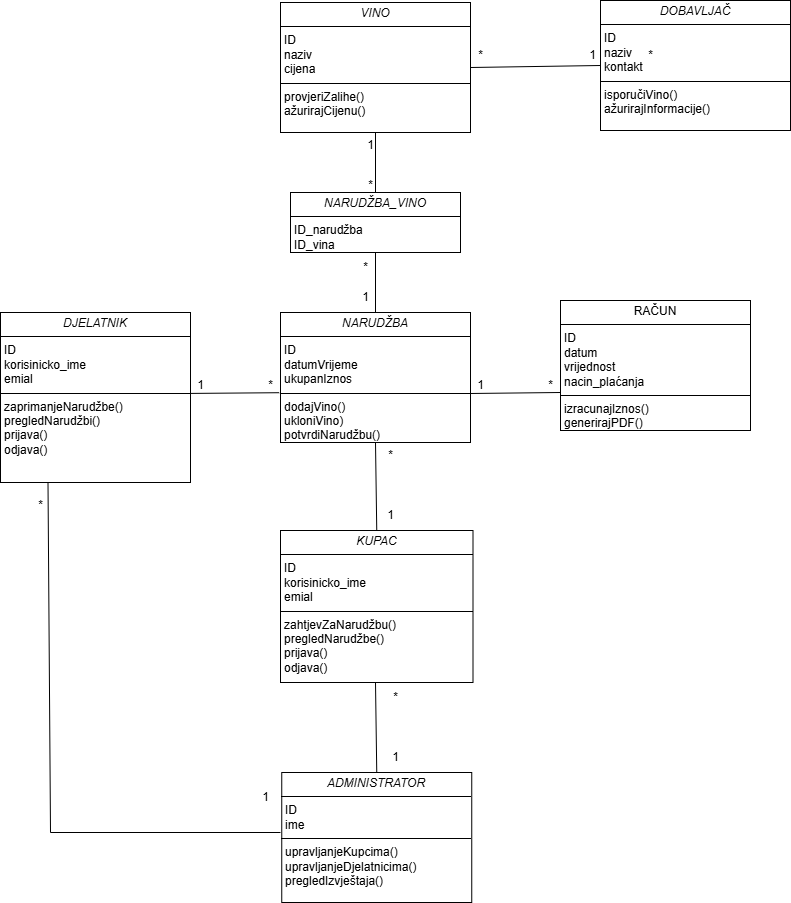

The diagram above was exported from draw.io. Its source (the exported page's mxGraphModel, read from the mxfile embedded in the PNG):
<mxGraphModel dx="1042" dy="1696" grid="1" gridSize="10" guides="1" tooltips="1" connect="1" arrows="1" fold="1" page="1" pageScale="1" pageWidth="827" pageHeight="1169" math="0" shadow="0">
  <root>
    <mxCell id="0" />
    <mxCell id="1" parent="0" />
    <mxCell id="GKOCN2niQwNzejgxNynE-1" value="&lt;p style=&quot;margin:0px;margin-top:4px;text-align:center;&quot;&gt;&lt;i&gt;DJELATNIK&lt;/i&gt;&lt;/p&gt;&lt;hr size=&quot;1&quot; style=&quot;border-style:solid;&quot;&gt;&lt;p style=&quot;margin:0px;margin-left:4px;&quot;&gt;ID&lt;/p&gt;&lt;p style=&quot;margin:0px;margin-left:4px;&quot;&gt;korisinicko_ime&lt;/p&gt;&lt;p style=&quot;margin:0px;margin-left:4px;&quot;&gt;emial&lt;/p&gt;&lt;hr size=&quot;1&quot; style=&quot;border-style:solid;&quot;&gt;&lt;p style=&quot;margin:0px;margin-left:4px;&quot;&gt;zaprimanjeNarudžbe()&lt;/p&gt;&lt;p style=&quot;margin:0px;margin-left:4px;&quot;&gt;pregledNarudžbi()&lt;/p&gt;&lt;p style=&quot;margin:0px;margin-left:4px;&quot;&gt;prijava()&lt;/p&gt;&lt;p style=&quot;margin:0px;margin-left:4px;&quot;&gt;odjava()&lt;/p&gt;&lt;p style=&quot;margin:0px;margin-left:4px;&quot;&gt;&lt;br&gt;&lt;/p&gt;" style="verticalAlign=top;align=left;overflow=fill;html=1;whiteSpace=wrap;" parent="1" vertex="1">
      <mxGeometry x="30" y="40" width="190" height="170" as="geometry" />
    </mxCell>
    <mxCell id="GKOCN2niQwNzejgxNynE-3" value="&lt;p style=&quot;margin:0px;margin-top:4px;text-align:center;&quot;&gt;RAČUN&lt;/p&gt;&lt;hr size=&quot;1&quot; style=&quot;border-style:solid;&quot;&gt;&lt;p style=&quot;margin:0px;margin-left:4px;&quot;&gt;ID&lt;/p&gt;&lt;p style=&quot;margin:0px;margin-left:4px;&quot;&gt;datum&lt;/p&gt;&lt;p style=&quot;margin:0px;margin-left:4px;&quot;&gt;vrijednost&lt;/p&gt;&lt;p style=&quot;margin:0px;margin-left:4px;&quot;&gt;nacin_plaćanja&lt;/p&gt;&lt;hr size=&quot;1&quot; style=&quot;border-style:solid;&quot;&gt;&lt;p style=&quot;margin:0px;margin-left:4px;&quot;&gt;izracunajIznos()&lt;/p&gt;&lt;p style=&quot;margin:0px;margin-left:4px;&quot;&gt;generirajPDF()&lt;/p&gt;&lt;p style=&quot;margin:0px;margin-left:4px;&quot;&gt;&lt;br&gt;&lt;/p&gt;" style="verticalAlign=top;align=left;overflow=fill;html=1;whiteSpace=wrap;" parent="1" vertex="1">
      <mxGeometry x="590" y="28" width="190" height="130" as="geometry" />
    </mxCell>
    <mxCell id="GKOCN2niQwNzejgxNynE-4" value="&lt;p style=&quot;margin:0px;margin-top:4px;text-align:center;&quot;&gt;&lt;i&gt;NARUDŽBA&lt;/i&gt;&lt;/p&gt;&lt;hr size=&quot;1&quot; style=&quot;border-style:solid;&quot;&gt;&lt;p style=&quot;margin:0px;margin-left:4px;&quot;&gt;ID&lt;/p&gt;&lt;p style=&quot;margin:0px;margin-left:4px;&quot;&gt;datumVrijeme&lt;/p&gt;&lt;p style=&quot;margin:0px;margin-left:4px;&quot;&gt;ukupanIznos&lt;/p&gt;&lt;hr size=&quot;1&quot; style=&quot;border-style:solid;&quot;&gt;&lt;p style=&quot;margin:0px;margin-left:4px;&quot;&gt;dodajVino()&lt;/p&gt;&lt;p style=&quot;margin:0px;margin-left:4px;&quot;&gt;ukloniVino)&lt;/p&gt;&lt;p style=&quot;margin:0px;margin-left:4px;&quot;&gt;potvrdiNarudžbu()&lt;/p&gt;&lt;p style=&quot;margin:0px;margin-left:4px;&quot;&gt;&lt;br&gt;&lt;/p&gt;" style="verticalAlign=top;align=left;overflow=fill;html=1;whiteSpace=wrap;" parent="1" vertex="1">
      <mxGeometry x="310" y="40" width="190" height="130" as="geometry" />
    </mxCell>
    <mxCell id="GKOCN2niQwNzejgxNynE-5" value="&lt;p style=&quot;margin:0px;margin-top:4px;text-align:center;&quot;&gt;&lt;i&gt;VINO&lt;/i&gt;&lt;/p&gt;&lt;hr size=&quot;1&quot; style=&quot;border-style:solid;&quot;&gt;&lt;p style=&quot;margin:0px;margin-left:4px;&quot;&gt;ID&lt;/p&gt;&lt;p style=&quot;margin:0px;margin-left:4px;&quot;&gt;naziv&lt;/p&gt;&lt;p style=&quot;margin:0px;margin-left:4px;&quot;&gt;cijena&lt;/p&gt;&lt;hr size=&quot;1&quot; style=&quot;border-style:solid;&quot;&gt;&lt;p style=&quot;margin:0px;margin-left:4px;&quot;&gt;provjeriZalihe()&lt;/p&gt;&lt;p style=&quot;margin:0px;margin-left:4px;&quot;&gt;ažurirajCijenu()&lt;/p&gt;&lt;p style=&quot;margin:0px;margin-left:4px;&quot;&gt;&lt;br&gt;&lt;/p&gt;" style="verticalAlign=top;align=left;overflow=fill;html=1;whiteSpace=wrap;" parent="1" vertex="1">
      <mxGeometry x="310" y="-270" width="190" height="130" as="geometry" />
    </mxCell>
    <mxCell id="GKOCN2niQwNzejgxNynE-6" value="&lt;p style=&quot;margin:0px;margin-top:4px;text-align:center;&quot;&gt;&lt;i&gt;DOBAVLJAČ&lt;/i&gt;&lt;/p&gt;&lt;hr size=&quot;1&quot; style=&quot;border-style:solid;&quot;&gt;&lt;p style=&quot;margin:0px;margin-left:4px;&quot;&gt;ID&lt;/p&gt;&lt;p style=&quot;margin:0px;margin-left:4px;&quot;&gt;naziv&lt;/p&gt;&lt;p style=&quot;margin:0px;margin-left:4px;&quot;&gt;kontakt&lt;/p&gt;&lt;hr size=&quot;1&quot; style=&quot;border-style:solid;&quot;&gt;&lt;p style=&quot;margin:0px;margin-left:4px;&quot;&gt;isporučiVino()&lt;/p&gt;&lt;p style=&quot;margin:0px;margin-left:4px;&quot;&gt;ažurirajInformacije()&lt;/p&gt;" style="verticalAlign=top;align=left;overflow=fill;html=1;whiteSpace=wrap;" parent="1" vertex="1">
      <mxGeometry x="630" y="-272" width="190" height="130" as="geometry" />
    </mxCell>
    <mxCell id="GKOCN2niQwNzejgxNynE-7" value="&lt;p style=&quot;margin:0px;margin-top:4px;text-align:center;&quot;&gt;&lt;i&gt;ADMINISTRATOR&lt;/i&gt;&lt;/p&gt;&lt;hr size=&quot;1&quot; style=&quot;border-style:solid;&quot;&gt;&lt;p style=&quot;margin:0px;margin-left:4px;&quot;&gt;ID&lt;/p&gt;&lt;p style=&quot;margin:0px;margin-left:4px;&quot;&gt;ime&lt;/p&gt;&lt;hr size=&quot;1&quot; style=&quot;border-style:solid;&quot;&gt;&lt;p style=&quot;margin:0px;margin-left:4px;&quot;&gt;upravljanjeKupcima()&lt;/p&gt;&lt;p style=&quot;margin:0px;margin-left:4px;&quot;&gt;upravljanjeDjelatnicima()&lt;/p&gt;&lt;p style=&quot;margin:0px;margin-left:4px;&quot;&gt;pregledIzvještaja()&lt;/p&gt;&lt;p style=&quot;margin:0px;margin-left:4px;&quot;&gt;&lt;br&gt;&lt;/p&gt;" style="verticalAlign=top;align=left;overflow=fill;html=1;whiteSpace=wrap;" parent="1" vertex="1">
      <mxGeometry x="311.25" y="500" width="190" height="130" as="geometry" />
    </mxCell>
    <mxCell id="GKOCN2niQwNzejgxNynE-8" value="" style="endArrow=none;html=1;rounded=0;exitX=0.153;exitY=0.764;exitDx=0;exitDy=0;exitPerimeter=0;entryX=-0.007;entryY=0.617;entryDx=0;entryDy=0;entryPerimeter=0;" parent="1" source="GKOCN2niQwNzejgxNynE-9" target="GKOCN2niQwNzejgxNynE-4" edge="1">
      <mxGeometry width="50" height="50" relative="1" as="geometry">
        <mxPoint x="540" y="170" as="sourcePoint" />
        <mxPoint x="590" y="120" as="targetPoint" />
      </mxGeometry>
    </mxCell>
    <mxCell id="GKOCN2niQwNzejgxNynE-9" value="1" style="text;html=1;align=center;verticalAlign=middle;resizable=0;points=[];autosize=1;strokeColor=none;fillColor=none;" parent="1" vertex="1">
      <mxGeometry x="215" y="98" width="30" height="30" as="geometry" />
    </mxCell>
    <mxCell id="GKOCN2niQwNzejgxNynE-10" value="*" style="text;html=1;align=center;verticalAlign=middle;resizable=0;points=[];autosize=1;strokeColor=none;fillColor=none;" parent="1" vertex="1">
      <mxGeometry x="285" y="98" width="30" height="30" as="geometry" />
    </mxCell>
    <mxCell id="GKOCN2niQwNzejgxNynE-11" value="" style="endArrow=none;html=1;rounded=0;exitX=1.001;exitY=0.623;exitDx=0;exitDy=0;exitPerimeter=0;" parent="1" source="GKOCN2niQwNzejgxNynE-4" edge="1">
      <mxGeometry width="50" height="50" relative="1" as="geometry">
        <mxPoint x="540" y="220" as="sourcePoint" />
        <mxPoint x="590" y="120" as="targetPoint" />
      </mxGeometry>
    </mxCell>
    <mxCell id="GKOCN2niQwNzejgxNynE-12" value="1" style="text;html=1;align=center;verticalAlign=middle;resizable=0;points=[];autosize=1;strokeColor=none;fillColor=none;" parent="1" vertex="1">
      <mxGeometry x="495" y="98" width="30" height="30" as="geometry" />
    </mxCell>
    <mxCell id="GKOCN2niQwNzejgxNynE-13" value="*" style="text;html=1;align=center;verticalAlign=middle;resizable=0;points=[];autosize=1;strokeColor=none;fillColor=none;" parent="1" vertex="1">
      <mxGeometry x="565" y="98" width="30" height="30" as="geometry" />
    </mxCell>
    <mxCell id="GKOCN2niQwNzejgxNynE-14" value="" style="endArrow=none;html=1;rounded=0;entryX=0.5;entryY=0;entryDx=0;entryDy=0;" parent="1" source="GKOCN2niQwNzejgxNynE-25" target="GKOCN2niQwNzejgxNynE-4" edge="1">
      <mxGeometry width="50" height="50" relative="1" as="geometry">
        <mxPoint x="405" y="-10" as="sourcePoint" />
        <mxPoint x="460" y="160" as="targetPoint" />
      </mxGeometry>
    </mxCell>
    <mxCell id="GKOCN2niQwNzejgxNynE-15" value="1" style="text;html=1;align=center;verticalAlign=middle;resizable=0;points=[];autosize=1;strokeColor=none;fillColor=none;" parent="1" vertex="1">
      <mxGeometry x="380" y="10" width="30" height="30" as="geometry" />
    </mxCell>
    <mxCell id="GKOCN2niQwNzejgxNynE-16" value="*" style="text;html=1;align=center;verticalAlign=middle;resizable=0;points=[];autosize=1;strokeColor=none;fillColor=none;" parent="1" vertex="1">
      <mxGeometry x="380" y="-20" width="30" height="30" as="geometry" />
    </mxCell>
    <mxCell id="GKOCN2niQwNzejgxNynE-18" value="1" style="text;html=1;align=center;verticalAlign=middle;resizable=0;points=[];autosize=1;strokeColor=none;fillColor=none;" parent="1" vertex="1">
      <mxGeometry x="410" y="470" width="30" height="30" as="geometry" />
    </mxCell>
    <mxCell id="GKOCN2niQwNzejgxNynE-19" value="*" style="text;html=1;align=center;verticalAlign=middle;resizable=0;points=[];autosize=1;strokeColor=none;fillColor=none;" parent="1" vertex="1">
      <mxGeometry x="410" y="410" width="30" height="30" as="geometry" />
    </mxCell>
    <mxCell id="GKOCN2niQwNzejgxNynE-25" value="&lt;p style=&quot;margin:0px;margin-top:4px;text-align:center;&quot;&gt;&lt;i&gt;NARUDŽBA_VINO&lt;/i&gt;&lt;/p&gt;&lt;hr size=&quot;1&quot; style=&quot;border-style:solid;&quot;&gt;&lt;p style=&quot;margin:0px;margin-left:4px;&quot;&gt;ID_narudžba&lt;/p&gt;&lt;p style=&quot;margin:0px;margin-left:4px;&quot;&gt;ID_vina&lt;/p&gt;" style="verticalAlign=top;align=left;overflow=fill;html=1;whiteSpace=wrap;" parent="1" vertex="1">
      <mxGeometry x="320" y="-80" width="170" height="60" as="geometry" />
    </mxCell>
    <mxCell id="GKOCN2niQwNzejgxNynE-26" value="" style="endArrow=none;html=1;rounded=0;exitX=0.5;exitY=0;exitDx=0;exitDy=0;entryX=0.5;entryY=1;entryDx=0;entryDy=0;" parent="1" source="GKOCN2niQwNzejgxNynE-25" target="GKOCN2niQwNzejgxNynE-5" edge="1">
      <mxGeometry width="50" height="50" relative="1" as="geometry">
        <mxPoint x="270" y="-120" as="sourcePoint" />
        <mxPoint x="320" y="-170" as="targetPoint" />
      </mxGeometry>
    </mxCell>
    <mxCell id="GKOCN2niQwNzejgxNynE-27" value="*" style="text;html=1;align=center;verticalAlign=middle;resizable=0;points=[];autosize=1;strokeColor=none;fillColor=none;" parent="1" vertex="1">
      <mxGeometry x="385" y="-102" width="30" height="30" as="geometry" />
    </mxCell>
    <mxCell id="GKOCN2niQwNzejgxNynE-28" value="1" style="text;html=1;align=center;verticalAlign=middle;resizable=0;points=[];autosize=1;strokeColor=none;fillColor=none;" parent="1" vertex="1">
      <mxGeometry x="385" y="-142" width="30" height="30" as="geometry" />
    </mxCell>
    <mxCell id="GKOCN2niQwNzejgxNynE-29" value="" style="endArrow=none;html=1;rounded=0;exitX=1;exitY=0.5;exitDx=0;exitDy=0;entryX=0;entryY=0.5;entryDx=0;entryDy=0;" parent="1" source="GKOCN2niQwNzejgxNynE-5" target="GKOCN2niQwNzejgxNynE-6" edge="1">
      <mxGeometry width="50" height="50" relative="1" as="geometry">
        <mxPoint x="580" y="-100" as="sourcePoint" />
        <mxPoint x="630" y="-150" as="targetPoint" />
      </mxGeometry>
    </mxCell>
    <mxCell id="GKOCN2niQwNzejgxNynE-30" value="*" style="text;html=1;align=center;verticalAlign=middle;resizable=0;points=[];autosize=1;strokeColor=none;fillColor=none;" parent="1" vertex="1">
      <mxGeometry x="495" y="-232" width="30" height="30" as="geometry" />
    </mxCell>
    <mxCell id="GKOCN2niQwNzejgxNynE-31" value="*" style="text;html=1;align=center;verticalAlign=middle;resizable=0;points=[];autosize=1;strokeColor=none;fillColor=none;" parent="1" vertex="1">
      <mxGeometry x="665" y="-232" width="30" height="30" as="geometry" />
    </mxCell>
    <mxCell id="GKOCN2niQwNzejgxNynE-32" value="" style="endArrow=none;html=1;rounded=0;exitX=0.5;exitY=0;exitDx=0;exitDy=0;" parent="1" source="GKOCN2niQwNzejgxNynE-7" edge="1">
      <mxGeometry width="50" height="50" relative="1" as="geometry">
        <mxPoint x="570" y="420" as="sourcePoint" />
        <mxPoint x="405" y="410" as="targetPoint" />
      </mxGeometry>
    </mxCell>
    <mxCell id="GKOCN2niQwNzejgxNynE-33" value="" style="endArrow=none;html=1;rounded=0;entryX=0.25;entryY=1;entryDx=0;entryDy=0;" parent="1" target="GKOCN2niQwNzejgxNynE-1" edge="1">
      <mxGeometry width="50" height="50" relative="1" as="geometry">
        <mxPoint x="80" y="560" as="sourcePoint" />
        <mxPoint x="170" y="520" as="targetPoint" />
        <Array as="points" />
      </mxGeometry>
    </mxCell>
    <mxCell id="GKOCN2niQwNzejgxNynE-34" value="1" style="text;html=1;align=center;verticalAlign=middle;resizable=0;points=[];autosize=1;strokeColor=none;fillColor=none;" parent="1" vertex="1">
      <mxGeometry x="280" y="510" width="30" height="30" as="geometry" />
    </mxCell>
    <mxCell id="GKOCN2niQwNzejgxNynE-35" value="*" style="text;html=1;align=center;verticalAlign=middle;resizable=0;points=[];autosize=1;strokeColor=none;fillColor=none;" parent="1" vertex="1">
      <mxGeometry x="55" y="218" width="30" height="30" as="geometry" />
    </mxCell>
    <mxCell id="GKOCN2niQwNzejgxNynE-36" value="" style="endArrow=none;html=1;rounded=0;" parent="1" edge="1">
      <mxGeometry width="50" height="50" relative="1" as="geometry">
        <mxPoint x="80" y="560" as="sourcePoint" />
        <mxPoint x="310" y="560" as="targetPoint" />
      </mxGeometry>
    </mxCell>
    <mxCell id="twSpi6fElA4aeGGhyYyv-1" value="&lt;p style=&quot;margin:0px;margin-top:4px;text-align:center;&quot;&gt;&lt;i&gt;KUPAC&lt;/i&gt;&lt;/p&gt;&lt;hr size=&quot;1&quot; style=&quot;border-style:solid;&quot;&gt;&lt;p style=&quot;margin:0px;margin-left:4px;&quot;&gt;ID&lt;/p&gt;&lt;p style=&quot;margin:0px;margin-left:4px;&quot;&gt;korisinicko_ime&lt;/p&gt;&lt;p style=&quot;margin:0px;margin-left:4px;&quot;&gt;emial&lt;/p&gt;&lt;hr size=&quot;1&quot; style=&quot;border-style:solid;&quot;&gt;&lt;p style=&quot;margin:0px;margin-left:4px;&quot;&gt;zahtjevZaNarudžbu()&lt;/p&gt;&lt;p style=&quot;margin:0px;margin-left:4px;&quot;&gt;pregledNarudžbe()&lt;/p&gt;&lt;p style=&quot;margin:0px;margin-left:4px;&quot;&gt;prijava()&lt;/p&gt;&lt;p style=&quot;margin:0px;margin-left:4px;&quot;&gt;odjava()&lt;/p&gt;&lt;p style=&quot;margin:0px;margin-left:4px;&quot;&gt;&lt;br&gt;&lt;/p&gt;" style="verticalAlign=top;align=left;overflow=fill;html=1;whiteSpace=wrap;" vertex="1" parent="1">
      <mxGeometry x="310" y="258" width="192.5" height="152" as="geometry" />
    </mxCell>
    <mxCell id="twSpi6fElA4aeGGhyYyv-2" value="1" style="text;html=1;align=center;verticalAlign=middle;resizable=0;points=[];autosize=1;strokeColor=none;fillColor=none;" vertex="1" parent="1">
      <mxGeometry x="607" y="-232" width="30" height="30" as="geometry" />
    </mxCell>
    <mxCell id="twSpi6fElA4aeGGhyYyv-3" value="" style="endArrow=none;html=1;rounded=0;exitX=0.5;exitY=0;exitDx=0;exitDy=0;entryX=0.5;entryY=1;entryDx=0;entryDy=0;" edge="1" parent="1" source="twSpi6fElA4aeGGhyYyv-1" target="GKOCN2niQwNzejgxNynE-4">
      <mxGeometry width="50" height="50" relative="1" as="geometry">
        <mxPoint x="390" y="230" as="sourcePoint" />
        <mxPoint x="440" y="180" as="targetPoint" />
      </mxGeometry>
    </mxCell>
    <mxCell id="twSpi6fElA4aeGGhyYyv-4" value="*" style="text;html=1;align=center;verticalAlign=middle;resizable=0;points=[];autosize=1;strokeColor=none;fillColor=none;" vertex="1" parent="1">
      <mxGeometry x="405" y="168" width="30" height="30" as="geometry" />
    </mxCell>
    <mxCell id="twSpi6fElA4aeGGhyYyv-5" value="1" style="text;html=1;align=center;verticalAlign=middle;resizable=0;points=[];autosize=1;strokeColor=none;fillColor=none;" vertex="1" parent="1">
      <mxGeometry x="405" y="228" width="30" height="30" as="geometry" />
    </mxCell>
  </root>
</mxGraphModel>